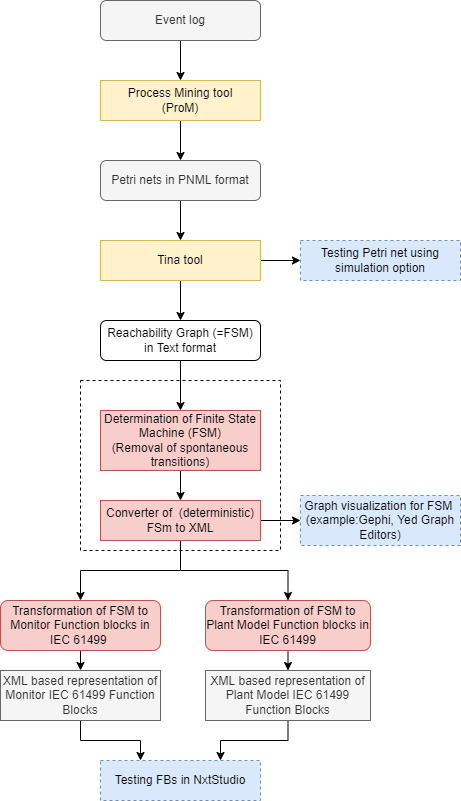

The diagram above was exported from draw.io. Its source (the exported page's mxGraphModel, read from the mxfile embedded in the PNG):
<mxGraphModel dx="1477" dy="867" grid="1" gridSize="10" guides="1" tooltips="1" connect="1" arrows="1" fold="1" page="1" pageScale="1" pageWidth="850" pageHeight="1100" math="0" shadow="0">
  <root>
    <mxCell id="0" />
    <mxCell id="1" parent="0" />
    <mxCell id="S90rbpFEo5k5Efk6I2LQ-19" value="" style="edgeStyle=orthogonalEdgeStyle;rounded=0;orthogonalLoop=1;jettySize=auto;html=1;" edge="1" parent="1" source="O1xtuvgObgi30_5D3n4u-1" target="S90rbpFEo5k5Efk6I2LQ-2">
      <mxGeometry relative="1" as="geometry" />
    </mxCell>
    <mxCell id="O1xtuvgObgi30_5D3n4u-1" value="Process Mining tool&lt;br&gt;(ProM)" style="rounded=0;whiteSpace=wrap;html=1;fillColor=#fff2cc;strokeColor=#d6b656;" parent="1" vertex="1">
      <mxGeometry x="320" y="120" width="160" height="40" as="geometry" />
    </mxCell>
    <mxCell id="S90rbpFEo5k5Efk6I2LQ-18" value="" style="edgeStyle=orthogonalEdgeStyle;rounded=0;orthogonalLoop=1;jettySize=auto;html=1;" edge="1" parent="1" source="S90rbpFEo5k5Efk6I2LQ-1" target="O1xtuvgObgi30_5D3n4u-1">
      <mxGeometry relative="1" as="geometry" />
    </mxCell>
    <mxCell id="S90rbpFEo5k5Efk6I2LQ-1" value="Event log" style="rounded=1;whiteSpace=wrap;html=1;fillColor=#f5f5f5;fontColor=#333333;strokeColor=#666666;" vertex="1" parent="1">
      <mxGeometry x="320" y="40" width="160" height="40" as="geometry" />
    </mxCell>
    <mxCell id="S90rbpFEo5k5Efk6I2LQ-20" value="" style="edgeStyle=orthogonalEdgeStyle;rounded=0;orthogonalLoop=1;jettySize=auto;html=1;" edge="1" parent="1" source="S90rbpFEo5k5Efk6I2LQ-2" target="S90rbpFEo5k5Efk6I2LQ-3">
      <mxGeometry relative="1" as="geometry" />
    </mxCell>
    <mxCell id="S90rbpFEo5k5Efk6I2LQ-2" value="Petri nets in PNML format" style="rounded=1;whiteSpace=wrap;html=1;fillColor=#f5f5f5;fontColor=#333333;strokeColor=#666666;" vertex="1" parent="1">
      <mxGeometry x="320" y="200" width="160" height="40" as="geometry" />
    </mxCell>
    <mxCell id="S90rbpFEo5k5Efk6I2LQ-21" value="" style="edgeStyle=orthogonalEdgeStyle;rounded=0;orthogonalLoop=1;jettySize=auto;html=1;" edge="1" parent="1" source="S90rbpFEo5k5Efk6I2LQ-3" target="S90rbpFEo5k5Efk6I2LQ-4">
      <mxGeometry relative="1" as="geometry" />
    </mxCell>
    <mxCell id="S90rbpFEo5k5Efk6I2LQ-29" style="edgeStyle=orthogonalEdgeStyle;rounded=0;orthogonalLoop=1;jettySize=auto;html=1;exitX=1;exitY=0.5;exitDx=0;exitDy=0;entryX=0;entryY=0.5;entryDx=0;entryDy=0;" edge="1" parent="1" source="S90rbpFEo5k5Efk6I2LQ-3" target="S90rbpFEo5k5Efk6I2LQ-13">
      <mxGeometry relative="1" as="geometry" />
    </mxCell>
    <mxCell id="S90rbpFEo5k5Efk6I2LQ-3" value="Tina tool" style="rounded=0;whiteSpace=wrap;html=1;fillColor=#fff2cc;strokeColor=#d6b656;" vertex="1" parent="1">
      <mxGeometry x="320" y="280" width="160" height="40" as="geometry" />
    </mxCell>
    <mxCell id="S90rbpFEo5k5Efk6I2LQ-22" value="" style="edgeStyle=orthogonalEdgeStyle;rounded=0;orthogonalLoop=1;jettySize=auto;html=1;" edge="1" parent="1" source="S90rbpFEo5k5Efk6I2LQ-4" target="S90rbpFEo5k5Efk6I2LQ-5">
      <mxGeometry relative="1" as="geometry" />
    </mxCell>
    <mxCell id="S90rbpFEo5k5Efk6I2LQ-4" value="Reachability Graph (=FSM) in Text format" style="rounded=1;whiteSpace=wrap;html=1;" vertex="1" parent="1">
      <mxGeometry x="320" y="360" width="160" height="40" as="geometry" />
    </mxCell>
    <mxCell id="S90rbpFEo5k5Efk6I2LQ-23" value="" style="edgeStyle=orthogonalEdgeStyle;rounded=0;orthogonalLoop=1;jettySize=auto;html=1;" edge="1" parent="1" source="S90rbpFEo5k5Efk6I2LQ-5" target="S90rbpFEo5k5Efk6I2LQ-6">
      <mxGeometry relative="1" as="geometry" />
    </mxCell>
    <mxCell id="S90rbpFEo5k5Efk6I2LQ-5" value="Determination of Finite State Machine (FSM)&lt;br&gt;(Removal of spontaneous transitions)" style="rounded=0;whiteSpace=wrap;html=1;fillColor=#f8cecc;strokeColor=#b85450;" vertex="1" parent="1">
      <mxGeometry x="320" y="450" width="160" height="60" as="geometry" />
    </mxCell>
    <mxCell id="S90rbpFEo5k5Efk6I2LQ-24" style="edgeStyle=orthogonalEdgeStyle;rounded=0;orthogonalLoop=1;jettySize=auto;html=1;" edge="1" parent="1" source="S90rbpFEo5k5Efk6I2LQ-6" target="S90rbpFEo5k5Efk6I2LQ-10">
      <mxGeometry relative="1" as="geometry" />
    </mxCell>
    <mxCell id="S90rbpFEo5k5Efk6I2LQ-25" style="edgeStyle=orthogonalEdgeStyle;rounded=0;orthogonalLoop=1;jettySize=auto;html=1;" edge="1" parent="1" source="S90rbpFEo5k5Efk6I2LQ-6" target="S90rbpFEo5k5Efk6I2LQ-7">
      <mxGeometry relative="1" as="geometry" />
    </mxCell>
    <mxCell id="S90rbpFEo5k5Efk6I2LQ-30" style="edgeStyle=orthogonalEdgeStyle;rounded=0;orthogonalLoop=1;jettySize=auto;html=1;exitX=1;exitY=0.5;exitDx=0;exitDy=0;entryX=0;entryY=0.5;entryDx=0;entryDy=0;" edge="1" parent="1" source="S90rbpFEo5k5Efk6I2LQ-6" target="S90rbpFEo5k5Efk6I2LQ-14">
      <mxGeometry relative="1" as="geometry" />
    </mxCell>
    <mxCell id="S90rbpFEo5k5Efk6I2LQ-6" value="Converter of&amp;nbsp; (deterministic) FSm to XML" style="rounded=0;whiteSpace=wrap;html=1;fillColor=#f8cecc;strokeColor=#b85450;" vertex="1" parent="1">
      <mxGeometry x="320" y="540" width="160" height="40" as="geometry" />
    </mxCell>
    <mxCell id="S90rbpFEo5k5Efk6I2LQ-27" style="edgeStyle=orthogonalEdgeStyle;rounded=0;orthogonalLoop=1;jettySize=auto;html=1;exitX=0.5;exitY=1;exitDx=0;exitDy=0;entryX=0.5;entryY=0;entryDx=0;entryDy=0;" edge="1" parent="1" source="S90rbpFEo5k5Efk6I2LQ-7" target="S90rbpFEo5k5Efk6I2LQ-9">
      <mxGeometry relative="1" as="geometry" />
    </mxCell>
    <mxCell id="S90rbpFEo5k5Efk6I2LQ-7" value="&lt;span&gt;Transformation of FSM to Plant Model Function blocks in IEC 61499&lt;/span&gt;" style="rounded=1;whiteSpace=wrap;html=1;fillColor=#f8cecc;strokeColor=#b85450;" vertex="1" parent="1">
      <mxGeometry x="425" y="640" width="165" height="50" as="geometry" />
    </mxCell>
    <mxCell id="S90rbpFEo5k5Efk6I2LQ-31" style="edgeStyle=orthogonalEdgeStyle;rounded=0;orthogonalLoop=1;jettySize=auto;html=1;exitX=0.5;exitY=1;exitDx=0;exitDy=0;entryX=0.25;entryY=0;entryDx=0;entryDy=0;" edge="1" parent="1" source="S90rbpFEo5k5Efk6I2LQ-8" target="S90rbpFEo5k5Efk6I2LQ-16">
      <mxGeometry relative="1" as="geometry" />
    </mxCell>
    <mxCell id="S90rbpFEo5k5Efk6I2LQ-8" value="XML based representation of Monitor IEC 61499 Function Blocks" style="rounded=0;whiteSpace=wrap;html=1;fillColor=#f5f5f5;fontColor=#333333;strokeColor=#666666;" vertex="1" parent="1">
      <mxGeometry x="220" y="710" width="160" height="50" as="geometry" />
    </mxCell>
    <mxCell id="S90rbpFEo5k5Efk6I2LQ-32" style="edgeStyle=orthogonalEdgeStyle;rounded=0;orthogonalLoop=1;jettySize=auto;html=1;exitX=0.5;exitY=1;exitDx=0;exitDy=0;entryX=0.75;entryY=0;entryDx=0;entryDy=0;" edge="1" parent="1" source="S90rbpFEo5k5Efk6I2LQ-9" target="S90rbpFEo5k5Efk6I2LQ-16">
      <mxGeometry relative="1" as="geometry" />
    </mxCell>
    <mxCell id="S90rbpFEo5k5Efk6I2LQ-9" value="&lt;span&gt;XML based representation of Plant Model IEC 61499 Function Blocks&lt;/span&gt;" style="rounded=0;whiteSpace=wrap;html=1;fillColor=#f5f5f5;fontColor=#333333;strokeColor=#666666;" vertex="1" parent="1">
      <mxGeometry x="425" y="710" width="165" height="50" as="geometry" />
    </mxCell>
    <mxCell id="S90rbpFEo5k5Efk6I2LQ-26" style="edgeStyle=orthogonalEdgeStyle;rounded=0;orthogonalLoop=1;jettySize=auto;html=1;exitX=0.5;exitY=1;exitDx=0;exitDy=0;entryX=0.5;entryY=0;entryDx=0;entryDy=0;" edge="1" parent="1" source="S90rbpFEo5k5Efk6I2LQ-10" target="S90rbpFEo5k5Efk6I2LQ-8">
      <mxGeometry relative="1" as="geometry" />
    </mxCell>
    <mxCell id="S90rbpFEo5k5Efk6I2LQ-10" value="Transformation of FSM to Monitor Function blocks in IEC 61499&amp;nbsp;" style="rounded=1;whiteSpace=wrap;html=1;fillColor=#f8cecc;strokeColor=#b85450;" vertex="1" parent="1">
      <mxGeometry x="220" y="640" width="160" height="50" as="geometry" />
    </mxCell>
    <mxCell id="S90rbpFEo5k5Efk6I2LQ-13" value="Testing Petri net using simulation option" style="rounded=0;whiteSpace=wrap;html=1;dashed=1;fillColor=#dae8fc;strokeColor=#6c8ebf;" vertex="1" parent="1">
      <mxGeometry x="520" y="280" width="160" height="40" as="geometry" />
    </mxCell>
    <mxCell id="S90rbpFEo5k5Efk6I2LQ-14" value="Graph visualization for FSM&amp;nbsp; (example:Gephi, Yed Graph Editors)" style="rounded=0;whiteSpace=wrap;html=1;dashed=1;fillColor=#dae8fc;strokeColor=#6c8ebf;" vertex="1" parent="1">
      <mxGeometry x="520" y="535" width="160" height="50" as="geometry" />
    </mxCell>
    <mxCell id="S90rbpFEo5k5Efk6I2LQ-16" value="Testing FBs in NxtStudio" style="rounded=0;whiteSpace=wrap;html=1;dashed=1;fillColor=#dae8fc;strokeColor=#6c8ebf;" vertex="1" parent="1">
      <mxGeometry x="320" y="800" width="160" height="40" as="geometry" />
    </mxCell>
    <mxCell id="S90rbpFEo5k5Efk6I2LQ-33" value="" style="rounded=0;whiteSpace=wrap;html=1;dashed=1;fillColor=none;" vertex="1" parent="1">
      <mxGeometry x="300" y="420" width="200" height="170" as="geometry" />
    </mxCell>
  </root>
</mxGraphModel>